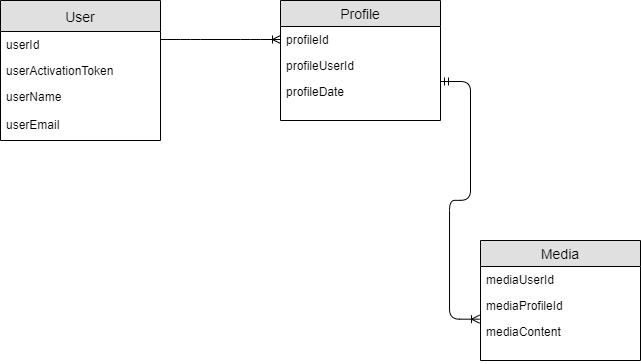

The diagram above was exported from draw.io. Its source (the exported page's mxGraphModel, read from the mxfile embedded in the PNG):
<mxGraphModel dx="1108" dy="482" grid="1" gridSize="10" guides="1" tooltips="1" connect="1" arrows="1" fold="1" page="1" pageScale="1" pageWidth="827" pageHeight="1169" math="0" shadow="0">
  <root>
    <mxCell id="WIyWlLk6GJQsqaUBKTNV-0" />
    <mxCell id="WIyWlLk6GJQsqaUBKTNV-1" parent="WIyWlLk6GJQsqaUBKTNV-0" />
    <mxCell id="alJ9r0bVA1QpAf_iFfsr-1" value="User" style="swimlane;fontStyle=0;childLayout=stackLayout;horizontal=1;startSize=31;fillColor=#e0e0e0;horizontalStack=0;resizeParent=1;resizeParentMax=0;resizeLast=0;collapsible=1;marginBottom=0;swimlaneFillColor=#ffffff;align=center;fontSize=14;" parent="WIyWlLk6GJQsqaUBKTNV-1" vertex="1">
      <mxGeometry x="120" y="120" width="160" height="140" as="geometry" />
    </mxCell>
    <mxCell id="alJ9r0bVA1QpAf_iFfsr-2" value="userId " style="text;strokeColor=none;fillColor=none;spacingLeft=4;spacingRight=4;overflow=hidden;rotatable=0;points=[[0,0.5],[1,0.5]];portConstraint=eastwest;fontSize=12;" parent="alJ9r0bVA1QpAf_iFfsr-1" vertex="1">
      <mxGeometry y="31" width="160" height="26" as="geometry" />
    </mxCell>
    <mxCell id="alJ9r0bVA1QpAf_iFfsr-3" value="userActivationToken" style="text;strokeColor=none;fillColor=none;spacingLeft=4;spacingRight=4;overflow=hidden;rotatable=0;points=[[0,0.5],[1,0.5]];portConstraint=eastwest;fontSize=12;" parent="alJ9r0bVA1QpAf_iFfsr-1" vertex="1">
      <mxGeometry y="57" width="160" height="26" as="geometry" />
    </mxCell>
    <mxCell id="alJ9r0bVA1QpAf_iFfsr-4" value="userName&#10;&#10;userEmail" style="text;strokeColor=none;fillColor=none;spacingLeft=4;spacingRight=4;overflow=hidden;rotatable=0;points=[[0,0.5],[1,0.5]];portConstraint=eastwest;fontSize=12;" parent="alJ9r0bVA1QpAf_iFfsr-1" vertex="1">
      <mxGeometry y="83" width="160" height="57" as="geometry" />
    </mxCell>
    <mxCell id="alJ9r0bVA1QpAf_iFfsr-5" value="Profile" style="swimlane;fontStyle=0;childLayout=stackLayout;horizontal=1;startSize=26;fillColor=#e0e0e0;horizontalStack=0;resizeParent=1;resizeParentMax=0;resizeLast=0;collapsible=1;marginBottom=0;swimlaneFillColor=#ffffff;align=center;fontSize=14;" parent="WIyWlLk6GJQsqaUBKTNV-1" vertex="1">
      <mxGeometry x="400" y="120" width="160" height="120" as="geometry" />
    </mxCell>
    <mxCell id="alJ9r0bVA1QpAf_iFfsr-6" value="profileId" style="text;strokeColor=none;fillColor=none;spacingLeft=4;spacingRight=4;overflow=hidden;rotatable=0;points=[[0,0.5],[1,0.5]];portConstraint=eastwest;fontSize=12;" parent="alJ9r0bVA1QpAf_iFfsr-5" vertex="1">
      <mxGeometry y="26" width="160" height="26" as="geometry" />
    </mxCell>
    <mxCell id="alJ9r0bVA1QpAf_iFfsr-7" value="profileUserId" style="text;strokeColor=none;fillColor=none;spacingLeft=4;spacingRight=4;overflow=hidden;rotatable=0;points=[[0,0.5],[1,0.5]];portConstraint=eastwest;fontSize=12;" parent="alJ9r0bVA1QpAf_iFfsr-5" vertex="1">
      <mxGeometry y="52" width="160" height="26" as="geometry" />
    </mxCell>
    <mxCell id="alJ9r0bVA1QpAf_iFfsr-8" value="profileDate" style="text;strokeColor=none;fillColor=none;spacingLeft=4;spacingRight=4;overflow=hidden;rotatable=0;points=[[0,0.5],[1,0.5]];portConstraint=eastwest;fontSize=12;" parent="alJ9r0bVA1QpAf_iFfsr-5" vertex="1">
      <mxGeometry y="78" width="160" height="42" as="geometry" />
    </mxCell>
    <mxCell id="alJ9r0bVA1QpAf_iFfsr-9" value="Media" style="swimlane;fontStyle=0;childLayout=stackLayout;horizontal=1;startSize=26;fillColor=#e0e0e0;horizontalStack=0;resizeParent=1;resizeParentMax=0;resizeLast=0;collapsible=1;marginBottom=0;swimlaneFillColor=#ffffff;align=center;fontSize=14;" parent="WIyWlLk6GJQsqaUBKTNV-1" vertex="1">
      <mxGeometry x="600" y="360" width="160" height="120" as="geometry" />
    </mxCell>
    <mxCell id="alJ9r0bVA1QpAf_iFfsr-10" value="mediaUserId" style="text;strokeColor=none;fillColor=none;spacingLeft=4;spacingRight=4;overflow=hidden;rotatable=0;points=[[0,0.5],[1,0.5]];portConstraint=eastwest;fontSize=12;" parent="alJ9r0bVA1QpAf_iFfsr-9" vertex="1">
      <mxGeometry y="26" width="160" height="26" as="geometry" />
    </mxCell>
    <mxCell id="alJ9r0bVA1QpAf_iFfsr-11" value="mediaProfileId" style="text;strokeColor=none;fillColor=none;spacingLeft=4;spacingRight=4;overflow=hidden;rotatable=0;points=[[0,0.5],[1,0.5]];portConstraint=eastwest;fontSize=12;" parent="alJ9r0bVA1QpAf_iFfsr-9" vertex="1">
      <mxGeometry y="52" width="160" height="26" as="geometry" />
    </mxCell>
    <mxCell id="alJ9r0bVA1QpAf_iFfsr-12" value="mediaContent" style="text;strokeColor=none;fillColor=none;spacingLeft=4;spacingRight=4;overflow=hidden;rotatable=0;points=[[0,0.5],[1,0.5]];portConstraint=eastwest;fontSize=12;" parent="alJ9r0bVA1QpAf_iFfsr-9" vertex="1">
      <mxGeometry y="78" width="160" height="42" as="geometry" />
    </mxCell>
    <mxCell id="alJ9r0bVA1QpAf_iFfsr-16" value="" style="edgeStyle=entityRelationEdgeStyle;fontSize=12;html=1;endArrow=ERoneToMany;startArrow=ERmandOne;entryX=-0.006;entryY=0.016;entryDx=0;entryDy=0;entryPerimeter=0;" parent="WIyWlLk6GJQsqaUBKTNV-1" target="alJ9r0bVA1QpAf_iFfsr-12" edge="1">
      <mxGeometry width="100" height="100" relative="1" as="geometry">
        <mxPoint x="560" y="201" as="sourcePoint" />
        <mxPoint x="590" y="439" as="targetPoint" />
      </mxGeometry>
    </mxCell>
    <mxCell id="_mJW2BU1YJTQ-ejHw_CF-4" value="" style="edgeStyle=entityRelationEdgeStyle;fontSize=12;html=1;endArrow=ERoneToMany;entryX=0;entryY=0.5;entryDx=0;entryDy=0;" edge="1" parent="WIyWlLk6GJQsqaUBKTNV-1" target="alJ9r0bVA1QpAf_iFfsr-6">
      <mxGeometry width="100" height="100" relative="1" as="geometry">
        <mxPoint x="280" y="159" as="sourcePoint" />
        <mxPoint x="398" y="168" as="targetPoint" />
      </mxGeometry>
    </mxCell>
  </root>
</mxGraphModel>